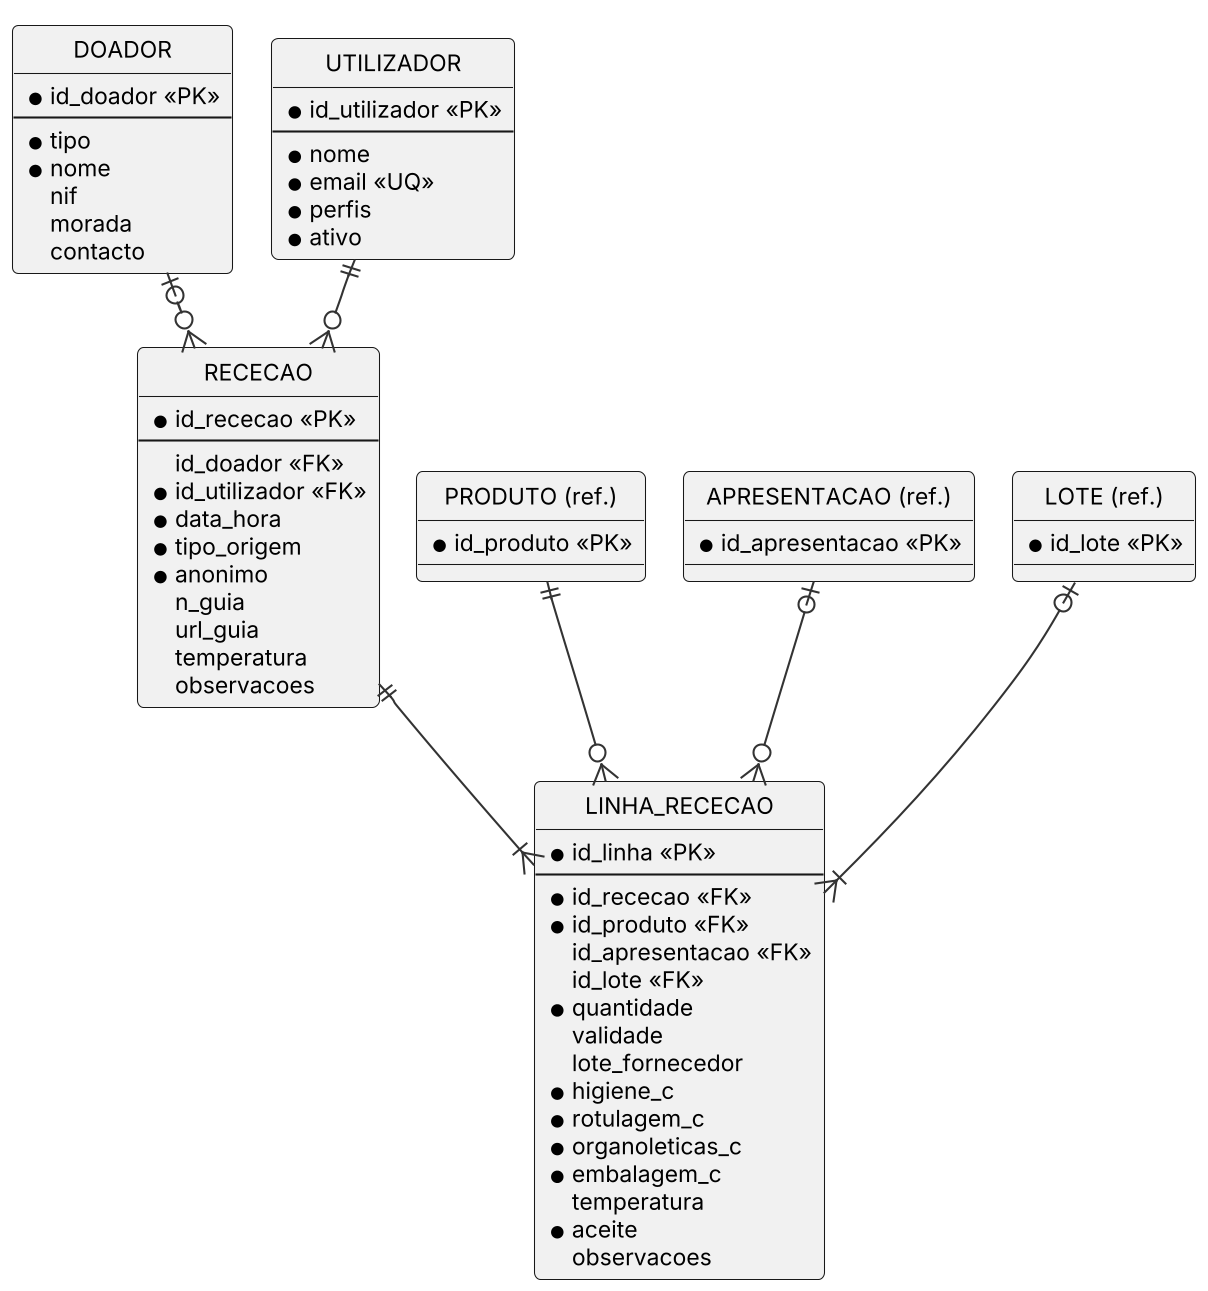

The diagram above was rendered by PlantUML. Its source (embedded in the PNG):
@startuml
!include _estilo.iuml
hide circle
skinparam linetype ortho
entity "DOADOR" as DOA {
  * id_doador <<PK>>
  --
  * tipo
  * nome
  nif
  morada
  contacto
}
entity "RECECAO" as REC {
  * id_rececao <<PK>>
  --
  id_doador <<FK>>
  * id_utilizador <<FK>>
  * data_hora
  * tipo_origem
  * anonimo
  n_guia
  url_guia
  temperatura
  observacoes
}
entity "LINHA_RECECAO" as LR {
  * id_linha <<PK>>
  --
  * id_rececao <<FK>>
  * id_produto <<FK>>
  id_apresentacao <<FK>>
  id_lote <<FK>>
  * quantidade
  validade
  lote_fornecedor
  * higiene_c
  * rotulagem_c
  * organoleticas_c
  * embalagem_c
  temperatura
  * aceite
  observacoes
}
entity "UTILIZADOR" as UTZ {
  * id_utilizador <<PK>>
  --
  * nome
  * email <<UQ>>
  * perfis
  * ativo
}
entity "PRODUTO (ref.)" as PRD {
  * id_produto <<PK>>
}
entity "APRESENTACAO (ref.)" as APR {
  * id_apresentacao <<PK>>
}
entity "LOTE (ref.)" as LOT {
  * id_lote <<PK>>
}
DOA |o--o{ REC
UTZ ||--o{ REC
REC ||--|{ LR
PRD ||--o{ LR
APR |o--o{ LR
LOT |o--|{ LR
@enduml